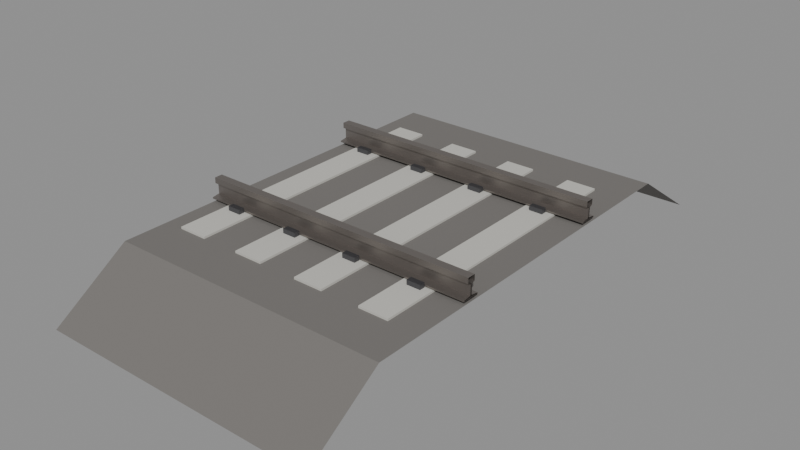 # Source: SM_Track_Straight_2m5.blend  (saved by Blender 5.2.45; exported with 4.5.12 LTS)
import bpy
from mathutils import Matrix  # noqa: F401  (used for matrix-valued properties, if any)

bpy.ops.wm.read_factory_settings(use_empty=True)
scene = bpy.context.scene
scene.name = 'Scene'

# ---- collections
col_sm_track_straight_2m5 = bpy.data.collections.new('SM_Track_Straight_2m5'); scene.collection.children.link(col_sm_track_straight_2m5)
col_ref = bpy.data.collections.new('REF'); scene.collection.children.link(col_ref)

# ---- materials (node trees are filled in below, after node groups)
mat_m_rail_steel = bpy.data.materials.new('M_Rail_Steel')
mat_m_rail_steel.diffuse_color = (0.32, 0.29, 0.27, 1.0)
mat_m_concrete_sleeper = bpy.data.materials.new('M_Concrete_Sleeper')
mat_m_concrete_sleeper.diffuse_color = (0.55, 0.54, 0.5, 1.0)
mat_m_steel_dark = bpy.data.materials.new('M_Steel_Dark')
mat_m_steel_dark.diffuse_color = (0.12, 0.12, 0.13, 1.0)
mat_m_ballast_tiling = bpy.data.materials.new('M_Ballast_Tiling')
mat_m_ballast_tiling.diffuse_color = (0.17, 0.16, 0.15, 1.0)

# ---- material node trees
mat_m_rail_steel.use_nodes = True; mat_m_rail_steel.node_tree.nodes.clear()
_N = mat_m_rail_steel.node_tree.nodes; _L = mat_m_rail_steel.node_tree.links
n0 = _N.new('ShaderNodeBsdfPrincipled'); n0.name = 'Principled BSDF'; n0.location = (-200, 100)
n0.inputs[0].default_value = (0.32, 0.29, 0.27, 1.0)
n0.inputs[1].default_value = 0.9
n0.inputs[2].default_value = 0.45
n0.inputs[10].default_value = 0.005
n1 = _N.new('ShaderNodeOutputMaterial'); n1.name = 'Material Output'; n1.location = (200, 100)
_L.new(n0.outputs[0], n1.inputs[0])
n1.is_active_output = True
mat_m_concrete_sleeper.use_nodes = True; mat_m_concrete_sleeper.node_tree.nodes.clear()
_N = mat_m_concrete_sleeper.node_tree.nodes; _L = mat_m_concrete_sleeper.node_tree.links
n0 = _N.new('ShaderNodeBsdfPrincipled'); n0.name = 'Principled BSDF'; n0.location = (-200, 100)
n0.inputs[0].default_value = (0.55, 0.54, 0.5, 1.0)
n0.inputs[2].default_value = 0.85
n0.inputs[10].default_value = 0.005
n1 = _N.new('ShaderNodeOutputMaterial'); n1.name = 'Material Output'; n1.location = (200, 100)
_L.new(n0.outputs[0], n1.inputs[0])
n1.is_active_output = True
mat_m_steel_dark.use_nodes = True; mat_m_steel_dark.node_tree.nodes.clear()
_N = mat_m_steel_dark.node_tree.nodes; _L = mat_m_steel_dark.node_tree.links
n0 = _N.new('ShaderNodeBsdfPrincipled'); n0.name = 'Principled BSDF'; n0.location = (-200, 100)
n0.inputs[0].default_value = (0.12, 0.12, 0.13, 1.0)
n0.inputs[1].default_value = 0.8
n0.inputs[10].default_value = 0.005
n1 = _N.new('ShaderNodeOutputMaterial'); n1.name = 'Material Output'; n1.location = (200, 100)
_L.new(n0.outputs[0], n1.inputs[0])
n1.is_active_output = True
mat_m_ballast_tiling.use_nodes = True; mat_m_ballast_tiling.node_tree.nodes.clear()
_N = mat_m_ballast_tiling.node_tree.nodes; _L = mat_m_ballast_tiling.node_tree.links
n0 = _N.new('ShaderNodeBsdfPrincipled'); n0.name = 'Principled BSDF'; n0.location = (-200, 100)
n0.inputs[0].default_value = (0.17, 0.16, 0.15, 1.0)
n0.inputs[2].default_value = 0.95
n0.inputs[10].default_value = 0.005
n1 = _N.new('ShaderNodeOutputMaterial'); n1.name = 'Material Output'; n1.location = (200, 100)
_L.new(n0.outputs[0], n1.inputs[0])
n1.is_active_output = True

# ---- meshes
me_sm_track_straight_2m5_track = bpy.data.meshes.new('SM_Track_Straight_2m5_Track')
me_sm_track_straight_2m5_track.from_pydata([(0.0, 0.7175, 0.0), (0.0, 0.7895, 0.0), (0.0, 0.7895, -0.05), (0.0, 0.7615, -0.062), (0.0, 0.7615, -0.15), (0.0, 0.8285, -0.16), (0.0, 0.8285, -0.172), (0.0, 0.6785, -0.172), (0.0, 0.6785, -0.16), (0.0, 0.7455, -0.15), (0.0, 0.7455, -0.062), (0.0, 0.7175, -0.05), (0.0, 0.7175, 0.0), (2.5, 0.7175, 0.0), (2.5, 0.7895, 0.0), (2.5, 0.7895, -0.05), (2.5, 0.7615, -0.062), (2.5, 0.7615, -0.15), (2.5, 0.8285, -0.16), (2.5, 0.8285, -0.172), (2.5, 0.6785, -0.172), (2.5, 0.6785, -0.16), (2.5, 0.7455, -0.15), (2.5, 0.7455, -0.062), (2.5, 0.7175, -0.05), (2.5, 0.7175, 0.0), (0.0, -0.7895, 0.0), (0.0, -0.7175, 0.0), (0.0, -0.7175, -0.05), (0.0, -0.7455, -0.062), (0.0, -0.7455, -0.15), (0.0, -0.6785, -0.16), (0.0, -0.6785, -0.172), (0.0, -0.8285, -0.172), (0.0, -0.8285, -0.16), (0.0, -0.7615, -0.15), (0.0, -0.7615, -0.062), (0.0, -0.7895, -0.05), (0.0, -0.7895, 0.0), (2.5, -0.7895, 0.0), (2.5, -0.7175, 0.0), (2.5, -0.7175, -0.05), (2.5, -0.7455, -0.062), (2.5, -0.7455, -0.15), (2.5, -0.6785, -0.16), (2.5, -0.6785, -0.172), (2.5, -0.8285, -0.172), (2.5, -0.8285, -0.16), (2.5, -0.7615, -0.15), (2.5, -0.7615, -0.062), (2.5, -0.7895, -0.05), (2.5, -0.7895, 0.0), (0.17, -1.3, -0.402), (0.17, -1.3, -0.182), (0.17, 1.3, -0.402), (0.17, 1.3, -0.182), (0.43, -1.3, -0.402), (0.43, -1.3, -0.182), (0.43, 1.3, -0.402), (0.43, 1.3, -0.182), (0.24, 0.8285, -0.182), (0.24, 0.8285, -0.142), (0.24, 0.8785, -0.182), (0.24, 0.8785, -0.142), (0.36, 0.8285, -0.182), (0.36, 0.8285, -0.142), (0.36, 0.8785, -0.182), (0.36, 0.8785, -0.142), (0.24, 0.6285, -0.182), (0.24, 0.6285, -0.142), (0.24, 0.6785, -0.182), (0.24, 0.6785, -0.142), (0.36, 0.6285, -0.182), (0.36, 0.6285, -0.142), (0.36, 0.6785, -0.182), (0.36, 0.6785, -0.142), (0.24, -0.6785, -0.182), (0.24, -0.6785, -0.142), (0.24, -0.6285, -0.182), (0.24, -0.6285, -0.142), (0.36, -0.6785, -0.182), (0.36, -0.6785, -0.142), (0.36, -0.6285, -0.182), (0.36, -0.6285, -0.142), (0.24, -0.8785, -0.182), (0.24, -0.8785, -0.142), (0.24, -0.8285, -0.182), (0.24, -0.8285, -0.142), (0.36, -0.8785, -0.182), (0.36, -0.8785, -0.142), (0.36, -0.8285, -0.182), (0.36, -0.8285, -0.142), (0.77, -1.3, -0.402), (0.77, -1.3, -0.182), (0.77, 1.3, -0.402), (0.77, 1.3, -0.182), (1.03, -1.3, -0.402), (1.03, -1.3, -0.182), (1.03, 1.3, -0.402), (1.03, 1.3, -0.182), (0.84, 0.8285, -0.182), (0.84, 0.8285, -0.142), (0.84, 0.8785, -0.182), (0.84, 0.8785, -0.142), (0.96, 0.8285, -0.182), (0.96, 0.8285, -0.142), (0.96, 0.8785, -0.182), (0.96, 0.8785, -0.142), (0.84, 0.6285, -0.182), (0.84, 0.6285, -0.142), (0.84, 0.6785, -0.182), (0.84, 0.6785, -0.142), (0.96, 0.6285, -0.182), (0.96, 0.6285, -0.142), (0.96, 0.6785, -0.182), (0.96, 0.6785, -0.142), (0.84, -0.6785, -0.182), (0.84, -0.6785, -0.142), (0.84, -0.6285, -0.182), (0.84, -0.6285, -0.142), (0.96, -0.6785, -0.182), (0.96, -0.6785, -0.142), (0.96, -0.6285, -0.182), (0.96, -0.6285, -0.142), (0.84, -0.8785, -0.182), (0.84, -0.8785, -0.142), (0.84, -0.8285, -0.182), (0.84, -0.8285, -0.142), (0.96, -0.8785, -0.182), (0.96, -0.8785, -0.142), (0.96, -0.8285, -0.182), (0.96, -0.8285, -0.142), (1.37, -1.3, -0.402), (1.37, -1.3, -0.182), (1.37, 1.3, -0.402), (1.37, 1.3, -0.182), (1.63, -1.3, -0.402), (1.63, -1.3, -0.182), (1.63, 1.3, -0.402), (1.63, 1.3, -0.182), (1.44, 0.8285, -0.182), (1.44, 0.8285, -0.142), (1.44, 0.8785, -0.182), (1.44, 0.8785, -0.142), (1.56, 0.8285, -0.182), (1.56, 0.8285, -0.142), (1.56, 0.8785, -0.182), (1.56, 0.8785, -0.142), (1.44, 0.6285, -0.182), (1.44, 0.6285, -0.142), (1.44, 0.6785, -0.182), (1.44, 0.6785, -0.142), (1.56, 0.6285, -0.182), (1.56, 0.6285, -0.142), (1.56, 0.6785, -0.182), (1.56, 0.6785, -0.142), (1.44, -0.6785, -0.182), (1.44, -0.6785, -0.142), (1.44, -0.6285, -0.182), (1.44, -0.6285, -0.142), (1.56, -0.6785, -0.182), (1.56, -0.6785, -0.142), (1.56, -0.6285, -0.182), (1.56, -0.6285, -0.142), (1.44, -0.8785, -0.182), (1.44, -0.8785, -0.142), (1.44, -0.8285, -0.182), (1.44, -0.8285, -0.142), (1.56, -0.8785, -0.182), (1.56, -0.8785, -0.142), (1.56, -0.8285, -0.182), (1.56, -0.8285, -0.142), (1.97, -1.3, -0.402), (1.97, -1.3, -0.182), (1.97, 1.3, -0.402), (1.97, 1.3, -0.182), (2.23, -1.3, -0.402), (2.23, -1.3, -0.182), (2.23, 1.3, -0.402), (2.23, 1.3, -0.182), (2.04, 0.8285, -0.182), (2.04, 0.8285, -0.142), (2.04, 0.8785, -0.182), (2.04, 0.8785, -0.142), (2.16, 0.8285, -0.182), (2.16, 0.8285, -0.142), (2.16, 0.8785, -0.182), (2.16, 0.8785, -0.142), (2.04, 0.6285, -0.182), (2.04, 0.6285, -0.142), (2.04, 0.6785, -0.182), (2.04, 0.6785, -0.142), (2.16, 0.6285, -0.182), (2.16, 0.6285, -0.142), (2.16, 0.6785, -0.182), (2.16, 0.6785, -0.142), (2.04, -0.6785, -0.182), (2.04, -0.6785, -0.142), (2.04, -0.6285, -0.182), (2.04, -0.6285, -0.142), (2.16, -0.6785, -0.182), (2.16, -0.6785, -0.142), (2.16, -0.6285, -0.182), (2.16, -0.6285, -0.142), (2.04, -0.8785, -0.182), (2.04, -0.8785, -0.142), (2.04, -0.8285, -0.182), (2.04, -0.8285, -0.142), (2.16, -0.8785, -0.182), (2.16, -0.8785, -0.142), (2.16, -0.8285, -0.182), (2.16, -0.8285, -0.142)], [], [(0, 13, 14, 1), (1, 14, 15, 2), (2, 15, 16, 3), (3, 16, 17, 4), (4, 17, 18, 5), (5, 18, 19, 6), (6, 19, 20, 7), (7, 20, 21, 8), (8, 21, 22, 9), (9, 22, 23, 10), (10, 23, 24, 11), (11, 24, 25, 12), (26, 39, 40, 27), (27, 40, 41, 28), (28, 41, 42, 29), (29, 42, 43, 30), (30, 43, 44, 31), (31, 44, 45, 32), (32, 45, 46, 33), (33, 46, 47, 34), (34, 47, 48, 35), (35, 48, 49, 36), (36, 49, 50, 37), (37, 50, 51, 38), (52, 53, 55, 54), (54, 55, 59, 58), (58, 59, 57, 56), (56, 57, 53, 52), (54, 58, 56, 52), (59, 55, 53, 57), (60, 61, 63, 62), (62, 63, 67, 66), (66, 67, 65, 64), (64, 65, 61, 60), (62, 66, 64, 60), (67, 63, 61, 65), (68, 69, 71, 70), (70, 71, 75, 74), (74, 75, 73, 72), (72, 73, 69, 68), (70, 74, 72, 68), (75, 71, 69, 73), (76, 77, 79, 78), (78, 79, 83, 82), (82, 83, 81, 80), (80, 81, 77, 76), (78, 82, 80, 76), (83, 79, 77, 81), (84, 85, 87, 86), (86, 87, 91, 90), (90, 91, 89, 88), (88, 89, 85, 84), (86, 90, 88, 84), (91, 87, 85, 89), (92, 93, 95, 94), (94, 95, 99, 98), (98, 99, 97, 96), (96, 97, 93, 92), (94, 98, 96, 92), (99, 95, 93, 97), (100, 101, 103, 102), (102, 103, 107, 106), (106, 107, 105, 104), (104, 105, 101, 100), (102, 106, 104, 100), (107, 103, 101, 105), (108, 109, 111, 110), (110, 111, 115, 114), (114, 115, 113, 112), (112, 113, 109, 108), (110, 114, 112, 108), (115, 111, 109, 113), (116, 117, 119, 118), (118, 119, 123, 122), (122, 123, 121, 120), (120, 121, 117, 116), (118, 122, 120, 116), (123, 119, 117, 121), (124, 125, 127, 126), (126, 127, 131, 130), (130, 131, 129, 128), (128, 129, 125, 124), (126, 130, 128, 124), (131, 127, 125, 129), (132, 133, 135, 134), (134, 135, 139, 138), (138, 139, 137, 136), (136, 137, 133, 132), (134, 138, 136, 132), (139, 135, 133, 137), (140, 141, 143, 142), (142, 143, 147, 146), (146, 147, 145, 144), (144, 145, 141, 140), (142, 146, 144, 140), (147, 143, 141, 145), (148, 149, 151, 150), (150, 151, 155, 154), (154, 155, 153, 152), (152, 153, 149, 148), (150, 154, 152, 148), (155, 151, 149, 153), (156, 157, 159, 158), (158, 159, 163, 162), (162, 163, 161, 160), (160, 161, 157, 156), (158, 162, 160, 156), (163, 159, 157, 161), (164, 165, 167, 166), (166, 167, 171, 170), (170, 171, 169, 168), (168, 169, 165, 164), (166, 170, 168, 164), (171, 167, 165, 169), (172, 173, 175, 174), (174, 175, 179, 178), (178, 179, 177, 176), (176, 177, 173, 172), (174, 178, 176, 172), (179, 175, 173, 177), (180, 181, 183, 182), (182, 183, 187, 186), (186, 187, 185, 184), (184, 185, 181, 180), (182, 186, 184, 180), (187, 183, 181, 185), (188, 189, 191, 190), (190, 191, 195, 194), (194, 195, 193, 192), (192, 193, 189, 188), (190, 194, 192, 188), (195, 191, 189, 193), (196, 197, 199, 198), (198, 199, 203, 202), (202, 203, 201, 200), (200, 201, 197, 196), (198, 202, 200, 196), (203, 199, 197, 201), (204, 205, 207, 206), (206, 207, 211, 210), (210, 211, 209, 208), (208, 209, 205, 204), (206, 210, 208, 204), (211, 207, 205, 209)])
me_sm_track_straight_2m5_track.polygons.foreach_set('use_smooth', [True] * 144)
me_sm_track_straight_2m5_track.polygons.foreach_set('material_index', [0, 0, 0, 0, 0, 0, 0, 0, 0, 0, 0, 0, 0, 0, 0, 0, 0, 0, 0, 0, 0, 0, 0, 0, 1, 1, 1, 1, 1, 1, 2, 2, 2, 2, 2, 2, 2, 2, 2, 2, 2, 2, 2, 2, 2, 2, 2, 2, 2, 2, 2, 2, 2, 2, 1, 1, 1, 1, 1, 1, 2, 2, 2, 2, 2, 2, 2, 2, 2, 2, 2, 2, 2, 2, 2, 2, 2, 2, 2, 2, 2, 2, 2, 2, 1, 1, 1, 1, 1, 1, 2, 2, 2, 2, 2, 2, 2, 2, 2, 2, 2, 2, 2, 2, 2, 2, 2, 2, 2, 2, 2, 2, 2, 2, 1, 1, 1, 1, 1, 1, 2, 2, 2, 2, 2, 2, 2, 2, 2, 2, 2, 2, 2, 2, 2, 2, 2, 2, 2, 2, 2, 2, 2, 2])
_k = set([(1, 14), (2, 15), (3, 16), (4, 17), (5, 18), (6, 19), (7, 20), (8, 21), (9, 22), (10, 23), (11, 24), (27, 40), (28, 41), (29, 42), (30, 43), (31, 44), (32, 45), (33, 46), (34, 47), (35, 48), (36, 49), (37, 50), (52, 53), (52, 54), (52, 56), (53, 55), (53, 57), (54, 55), (54, 58), (55, 59), (56, 57), (56, 58), (57, 59), (58, 59), (60, 61), (60, 62), (60, 64), (61, 63), (61, 65), (62, 63), (62, 66), (63, 67), (64, 65), (64, 66), (65, 67), (66, 67), (68, 69), (68, 70), (68, 72), (69, 71), (69, 73), (70, 71), (70, 74), (71, 75), (72, 73), (72, 74), (73, 75), (74, 75), (76, 77), (76, 78), (76, 80), (77, 79), (77, 81), (78, 79), (78, 82), (79, 83), (80, 81), (80, 82), (81, 83), (82, 83), (84, 85), (84, 86), (84, 88), (85, 87), (85, 89), (86, 87), (86, 90), (87, 91), (88, 89), (88, 90), (89, 91), (90, 91), (92, 93), (92, 94), (92, 96), (93, 95), (93, 97), (94, 95), (94, 98), (95, 99), (96, 97), (96, 98), (97, 99), (98, 99), (100, 101), (100, 102), (100, 104), (101, 103), (101, 105), (102, 103), (102, 106), (103, 107), (104, 105), (104, 106), (105, 107), (106, 107), (108, 109), (108, 110), (108, 112), (109, 111), (109, 113), (110, 111), (110, 114), (111, 115), (112, 113), (112, 114), (113, 115), (114, 115), (116, 117), (116, 118), (116, 120), (117, 119), (117, 121), (118, 119), (118, 122), (119, 123), (120, 121), (120, 122), (121, 123), (122, 123), (124, 125), (124, 126), (124, 128), (125, 127), (125, 129), (126, 127), (126, 130), (127, 131), (128, 129), (128, 130), (129, 131), (130, 131), (132, 133), (132, 134), (132, 136), (133, 135), (133, 137), (134, 135), (134, 138), (135, 139), (136, 137), (136, 138), (137, 139), (138, 139), (140, 141), (140, 142), (140, 144), (141, 143), (141, 145), (142, 143), (142, 146), (143, 147), (144, 145), (144, 146), (145, 147), (146, 147), (148, 149), (148, 150), (148, 152), (149, 151), (149, 153), (150, 151), (150, 154), (151, 155), (152, 153), (152, 154), (153, 155), (154, 155), (156, 157), (156, 158), (156, 160), (157, 159), (157, 161), (158, 159), (158, 162), (159, 163), (160, 161), (160, 162), (161, 163), (162, 163), (164, 165), (164, 166), (164, 168), (165, 167), (165, 169), (166, 167), (166, 170), (167, 171), (168, 169), (168, 170), (169, 171), (170, 171), (172, 173), (172, 174), (172, 176), (173, 175), (173, 177), (174, 175), (174, 178), (175, 179), (176, 177), (176, 178), (177, 179), (178, 179), (180, 181), (180, 182), (180, 184), (181, 183), (181, 185), (182, 183), (182, 186), (183, 187), (184, 185), (184, 186), (185, 187), (186, 187), (188, 189), (188, 190), (188, 192), (189, 191), (189, 193), (190, 191), (190, 194), (191, 195), (192, 193), (192, 194), (193, 195), (194, 195), (196, 197), (196, 198), (196, 200), (197, 199), (197, 201), (198, 199), (198, 202), (199, 203), (200, 201), (200, 202), (201, 203), (202, 203), (204, 205), (204, 206), (204, 208), (205, 207), (205, 209), (206, 207), (206, 210), (207, 211), (208, 209), (208, 210), (209, 211), (210, 211)])
me_sm_track_straight_2m5_track.attributes.new('sharp_edge', 'BOOLEAN', 'EDGE').data.foreach_set('value', [ (min(e.vertices), max(e.vertices)) in _k for e in me_sm_track_straight_2m5_track.edges])
me_sm_track_straight_2m5_track.materials.append(mat_m_rail_steel)
me_sm_track_straight_2m5_track.materials.append(mat_m_concrete_sleeper)
me_sm_track_straight_2m5_track.materials.append(mat_m_steel_dark)
me_sm_track_straight_2m5_track.update()
me_sm_track_straight_2m5_ballast = bpy.data.meshes.new('SM_Track_Straight_2m5_Ballast')
me_sm_track_straight_2m5_ballast.from_pydata([(0.0, -2.375, -0.65), (0.0, -1.7, -0.2), (0.0, 1.7, -0.2), (0.0, 2.375, -0.65), (2.5, -2.375, -0.65), (2.5, -1.7, -0.2), (2.5, 1.7, -0.2), (2.5, 2.375, -0.65)], [], [(0, 4, 5, 1), (1, 5, 6, 2), (2, 6, 7, 3)])
me_sm_track_straight_2m5_ballast.polygons.foreach_set('use_smooth', [True] * 3)
_k = set([(1, 5), (2, 6)])
me_sm_track_straight_2m5_ballast.attributes.new('sharp_edge', 'BOOLEAN', 'EDGE').data.foreach_set('value', [ (min(e.vertices), max(e.vertices)) in _k for e in me_sm_track_straight_2m5_ballast.edges])
_uv = me_sm_track_straight_2m5_ballast.uv_layers.new(name='UVMap')
_uv.uv.foreach_set('vector', [0.0, 0.0, 2.5, 0.0, 2.5, 0.8112, 0.0, 0.8112, 0.0, 0.8112, 2.5, 0.8112, 2.5, 4.211, 0.0, 4.211, 0.0, 4.211, 2.5, 4.211, 2.5, 5.022, 0.0, 5.022])
me_sm_track_straight_2m5_ballast.materials.append(mat_m_ballast_tiling)
me_sm_track_straight_2m5_ballast.update()

# ---- objects
ob_sm_track_straight_2m5_track = bpy.data.objects.new('SM_Track_Straight_2m5_Track', me_sm_track_straight_2m5_track)
ob_sm_track_straight_2m5_ballast = bpy.data.objects.new('SM_Track_Straight_2m5_Ballast', me_sm_track_straight_2m5_ballast)

# ---- transforms, parenting, visibility, modifiers, constraints
ob_sm_track_straight_2m5_track.location = (0.0, 0.0, 0.0)
ob_sm_track_straight_2m5_ballast.location = (0.0, 0.0, 0.0)

# ---- collection membership
col_sm_track_straight_2m5.objects.link(ob_sm_track_straight_2m5_track)
col_sm_track_straight_2m5.objects.link(ob_sm_track_straight_2m5_ballast)

# ---- scene / render settings (as saved in the file)
scene.frame_start = 1; scene.frame_end = 250; scene.frame_set(1)
scene.render.engine = 'BLENDER_EEVEE_NEXT'
scene.render.bake_bias = 0.0
scene.render.bake_samples = 0
scene.render.compositor_device = 'GPU'
scene.eevee.use_volume_custom_range = False
scene.eevee.fast_gi_thickness_near = 0.1
scene.eevee.fast_gi_thickness_far = 0.0
scene.eevee.ray_tracing_options.screen_trace_thickness = 0.1
bpy.context.view_layer.update()

# ---- added for rendering (the .blend has no active camera and no usable light): camera, sun + grey world if the file has none
cam_auto = bpy.data.cameras.new('AutoCamera')
cam_auto.lens = 50.0
cam_auto.sensor_width = 36.0
cam_auto.clip_end = 1000.0
ob_auto_camera = bpy.data.objects.new('AutoCamera', cam_auto)
scene.collection.objects.link(ob_auto_camera)
ob_auto_camera.location = (6.25263, -6.00316, 3.67711)
ob_auto_camera.rotation_euler = (1.09748, -7.21219e-08, 0.694738)
scene.camera = ob_auto_camera
light_auto_sun = bpy.data.lights.new('AutoSun', 'SUN')
light_auto_sun.energy = 3.0
light_auto_sun.angle = 0.0523599
ob_auto_sun = bpy.data.objects.new('AutoSun', light_auto_sun)
scene.collection.objects.link(ob_auto_sun)
ob_auto_sun.rotation_euler = (0.872665, 0.174533, 0.523599)
if scene.world is None:
    world_auto = bpy.data.worlds.new('AutoWorld')
    world_auto.color = (0.3, 0.3, 0.3)
    scene.world = world_auto
bpy.context.view_layer.update()

